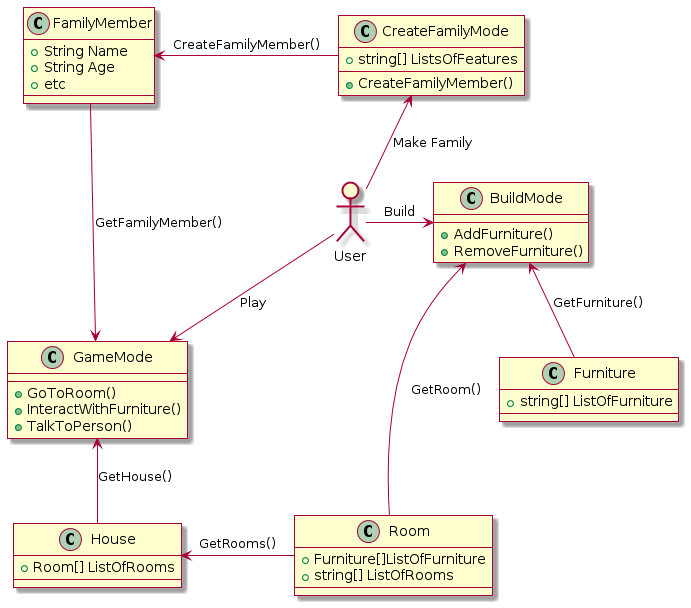

The diagram above was rendered by PlantUML. Its source (embedded in the PNG):
@startuml
allowmixing

skin rose
Class CreateFamilyMode
{
+ string[] ListsOfFeatures
+ CreateFamilyMember()
}
Class BuildMode
{

+ AddFurniture()
+ RemoveFurniture()
}
Class GameMode
{
+ GoToRoom()
+ InteractWithFurniture()
+ TalkToPerson()
}
Class Furniture 
{
+ string[] ListOfFurniture
}
Class FamilyMember
{
+ String Name
+ String Age
+ etc
}
Class Room
{
+ Furniture[]ListOfFurniture
+ string[] ListOfRooms
}
Class House
{
+ Room[] ListOfRooms
}

Actor User

User -up->CreateFamilyMode: Make Family
User->BuildMode: Build
User -down->GameMode: Play
BuildMode <-down- Furniture: GetFurniture()
CreateFamilyMode -left-> FamilyMember: CreateFamilyMember()
BuildMode <- Room: GetRoom()
GameMode <-down- House: GetHouse()
GameMode <- FamilyMember: GetFamilyMember()
House <- Room: GetRooms()
@enduml